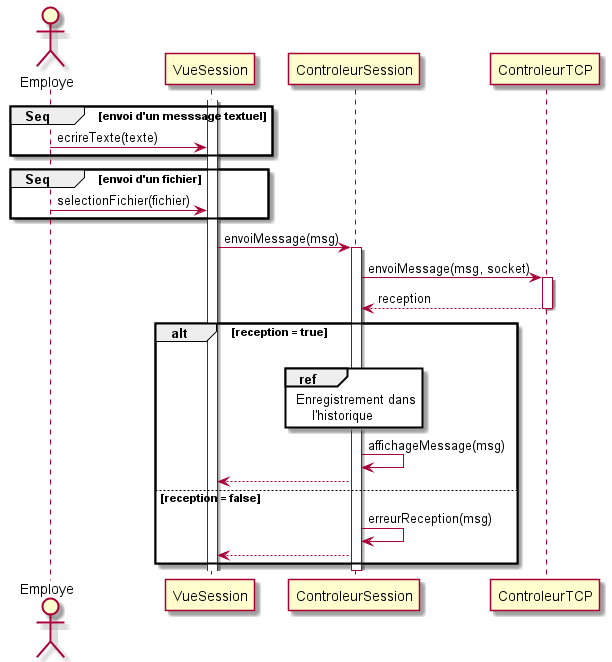

The diagram above was rendered by PlantUML. Its source (embedded in the PNG):
@startuml envoi_message
actor Employe
activate VueSession
group Seq [envoi d'un messsage textuel]
    Employe -> VueSession : ecrireTexte(texte)
end ref
group Seq [envoi d'un fichier]
    Employe -> VueSession : selectionFichier(fichier)
end ref
VueSession -> ControleurSession : envoiMessage(msg)
activate ControleurSession
ControleurSession -> ControleurTCP : envoiMessage(msg, socket)
activate ControleurTCP
ControleurTCP --> ControleurSession : reception
deactivate ControleurTCP
alt reception = true
    ControleurSession [hidden]-> ControleurSession
    ref over ControleurSession
        Enregistrement dans
            l'historique 
    end ref
    ControleurSession -> ControleurSession : affichageMessage(msg)
    ControleurSession --> VueSession
else reception = false
    ControleurSession -> ControleurSession : erreurReception(msg)
    ControleurSession --> VueSession
end
deactivate ControleurSession
@enduml